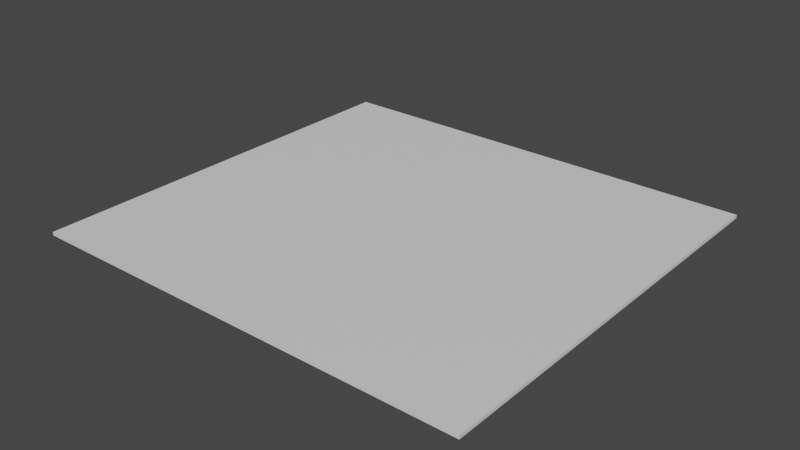 # Source: basicPlatform.blend  (saved by Blender 3.5.10; exported with 4.5.12 LTS)
import bpy
from mathutils import Matrix  # noqa: F401  (used for matrix-valued properties, if any)

bpy.ops.wm.read_factory_settings(use_empty=True)
scene = bpy.context.scene
scene.name = 'Scene'

# ---- collections
col_collection = bpy.data.collections.new('Collection'); scene.collection.children.link(col_collection)

# ---- materials (node trees are filled in below, after node groups)
mat_material = bpy.data.materials.new('Material')
mat_material.alpha_threshold = 0.0
mat_material.use_transparent_shadow = False
mat_material.roughness = 0.5
mat_material.line_color = (0.0, 0.0, 0.0, 1.0)

# ---- material node trees
mat_material.use_nodes = True; mat_material.node_tree.nodes.clear()
_N = mat_material.node_tree.nodes; _L = mat_material.node_tree.links
n0 = _N.new('ShaderNodeOutputMaterial'); n0.name = 'Material Output'; n0.location = (300, 300)
n1 = _N.new('ShaderNodeBsdfPrincipled'); n1.name = 'Principled BSDF'; n1.location = (10, 300)
n1.distribution = 'GGX'
n1.subsurface_method = 'RANDOM_WALK_SKIN'
n1.inputs[3].default_value = 1.45
n1.inputs[27].default_value = (0.0, 0.0, 0.0, 1.0)
n1.inputs[28].default_value = 1.0
_L.new(n1.outputs[0], n0.inputs[0])
n0.is_active_output = True

# ---- world
world_world = bpy.data.worlds.new('World'); scene.world = world_world
world_world.use_nodes = True; world_world.node_tree.nodes.clear()
_N = world_world.node_tree.nodes; _L = world_world.node_tree.links
n0 = _N.new('ShaderNodeOutputWorld'); n0.name = 'World Output'; n0.location = (300, 300)
n1 = _N.new('ShaderNodeBackground'); n1.name = 'Background'; n1.location = (10, 300)
n1.inputs[0].default_value = (0.05088, 0.05088, 0.05088, 1.0)
_L.new(n1.outputs[0], n0.inputs[0])
n0.is_active_output = True
world_world.color = (0.05088, 0.05088, 0.05088)
world_world.use_sun_shadow = False
world_world.sun_shadow_jitter_overblur = 0.0

# ---- meshes
me_cube = bpy.data.meshes.new('Cube')
me_cube.from_pydata([(1.0, 1.0, 1.0), (1.0, 1.0, -1.0), (1.0, -1.0, 1.0), (1.0, -1.0, -1.0), (-1.0, 1.0, 1.0), (-1.0, 1.0, -1.0), (-1.0, -1.0, 1.0), (-1.0, -1.0, -1.0)], [], [(0, 4, 6, 2), (3, 2, 6, 7), (7, 6, 4, 5), (5, 1, 3, 7), (1, 0, 2, 3), (5, 4, 0, 1)])
_uv = me_cube.uv_layers.new(name='UVMap')
_uv.uv.foreach_set('vector', [0.625, 0.5, 0.875, 0.5, 0.875, 0.75, 0.625, 0.75, 0.375, 0.75, 0.625, 0.75, 0.625, 1.0, 0.375, 1.0, 0.375, 0.0, 0.625, 0.0, 0.625, 0.25, 0.375, 0.25, 0.125, 0.5, 0.375, 0.5, 0.375, 0.75, 0.125, 0.75, 0.375, 0.5, 0.625, 0.5, 0.625, 0.75, 0.375, 0.75, 0.375, 0.25, 0.625, 0.25, 0.625, 0.5, 0.375, 0.5])
me_cube.materials.append(mat_material)
me_cube.use_mirror_vertex_groups = False
me_cube.update()

# ---- objects
ob_cube_col = bpy.data.objects.new('Cube-col', me_cube)

# ---- transforms, parenting, visibility, modifiers, constraints
ob_cube_col.location = (0.0, 0.0, 0.0)
ob_cube_col.scale = (3.844, 3.578, 0.02818)
ob_cube_col.lock_rotations_4d = False
ob_cube_col.empty_display_type = 'ARROWS'
ob_cube_col.lineart.crease_threshold = 0.0

# ---- collection membership
col_collection.objects.link(ob_cube_col)

# ---- scene / render settings (as saved in the file)
scene.frame_start = 1; scene.frame_end = 250; scene.frame_set(1)
scene.render.engine = 'BLENDER_EEVEE_NEXT'
scene.cycles.sampling_pattern = 'TABULATED_SOBOL'
scene.view_settings.view_transform = 'Filmic'
bpy.context.view_layer.update()

# ---- added for rendering (the .blend has no active camera and no usable light): camera, sun
cam_auto = bpy.data.cameras.new('AutoCamera')
cam_auto.lens = 50.0
cam_auto.sensor_width = 36.0
cam_auto.clip_end = 1000.0
ob_auto_camera = bpy.data.objects.new('AutoCamera', cam_auto)
scene.collection.objects.link(ob_auto_camera)
ob_auto_camera.location = (9.71726, -11.6607, 7.77381)
ob_auto_camera.rotation_euler = (1.09748, -7.21219e-08, 0.694738)
scene.camera = ob_auto_camera
light_auto_sun = bpy.data.lights.new('AutoSun', 'SUN')
light_auto_sun.energy = 3.0
light_auto_sun.angle = 0.0523599
ob_auto_sun = bpy.data.objects.new('AutoSun', light_auto_sun)
scene.collection.objects.link(ob_auto_sun)
ob_auto_sun.rotation_euler = (0.872665, 0.174533, 0.523599)
bpy.context.view_layer.update()
